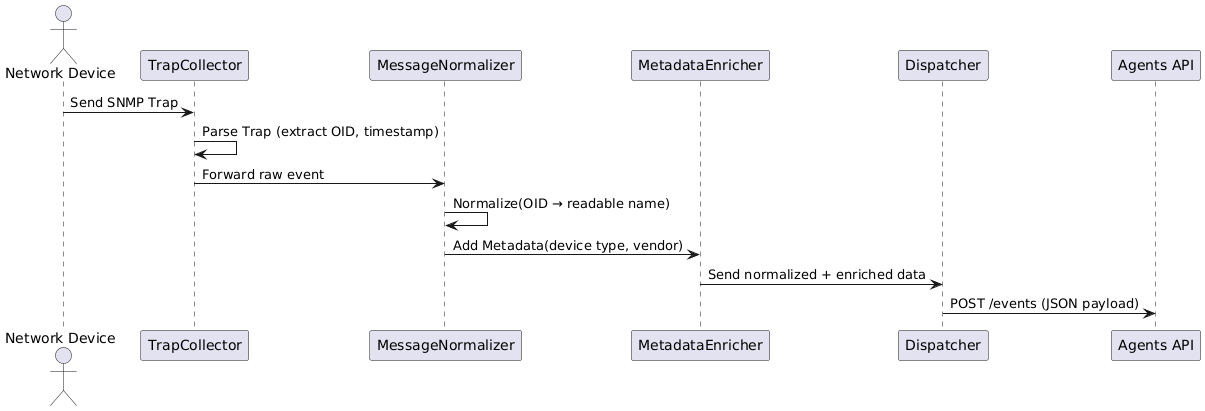

The diagram above was rendered by PlantUML. Its source (embedded in the PNG):
@startuml
actor "Network Device" as Device
participant "TrapCollector" as Trap
participant "MessageNormalizer" as Norm
participant "MetadataEnricher" as Meta
participant "Dispatcher" as Disp
participant "Agents API" as Agents

Device -> Trap : Send SNMP Trap
Trap -> Trap : Parse Trap (extract OID, timestamp)
Trap -> Norm : Forward raw event
Norm -> Norm : Normalize(OID → readable name)
Norm -> Meta : Add Metadata(device type, vendor)
Meta -> Disp : Send normalized + enriched data
Disp -> Agents : POST /events (JSON payload)
@enduml